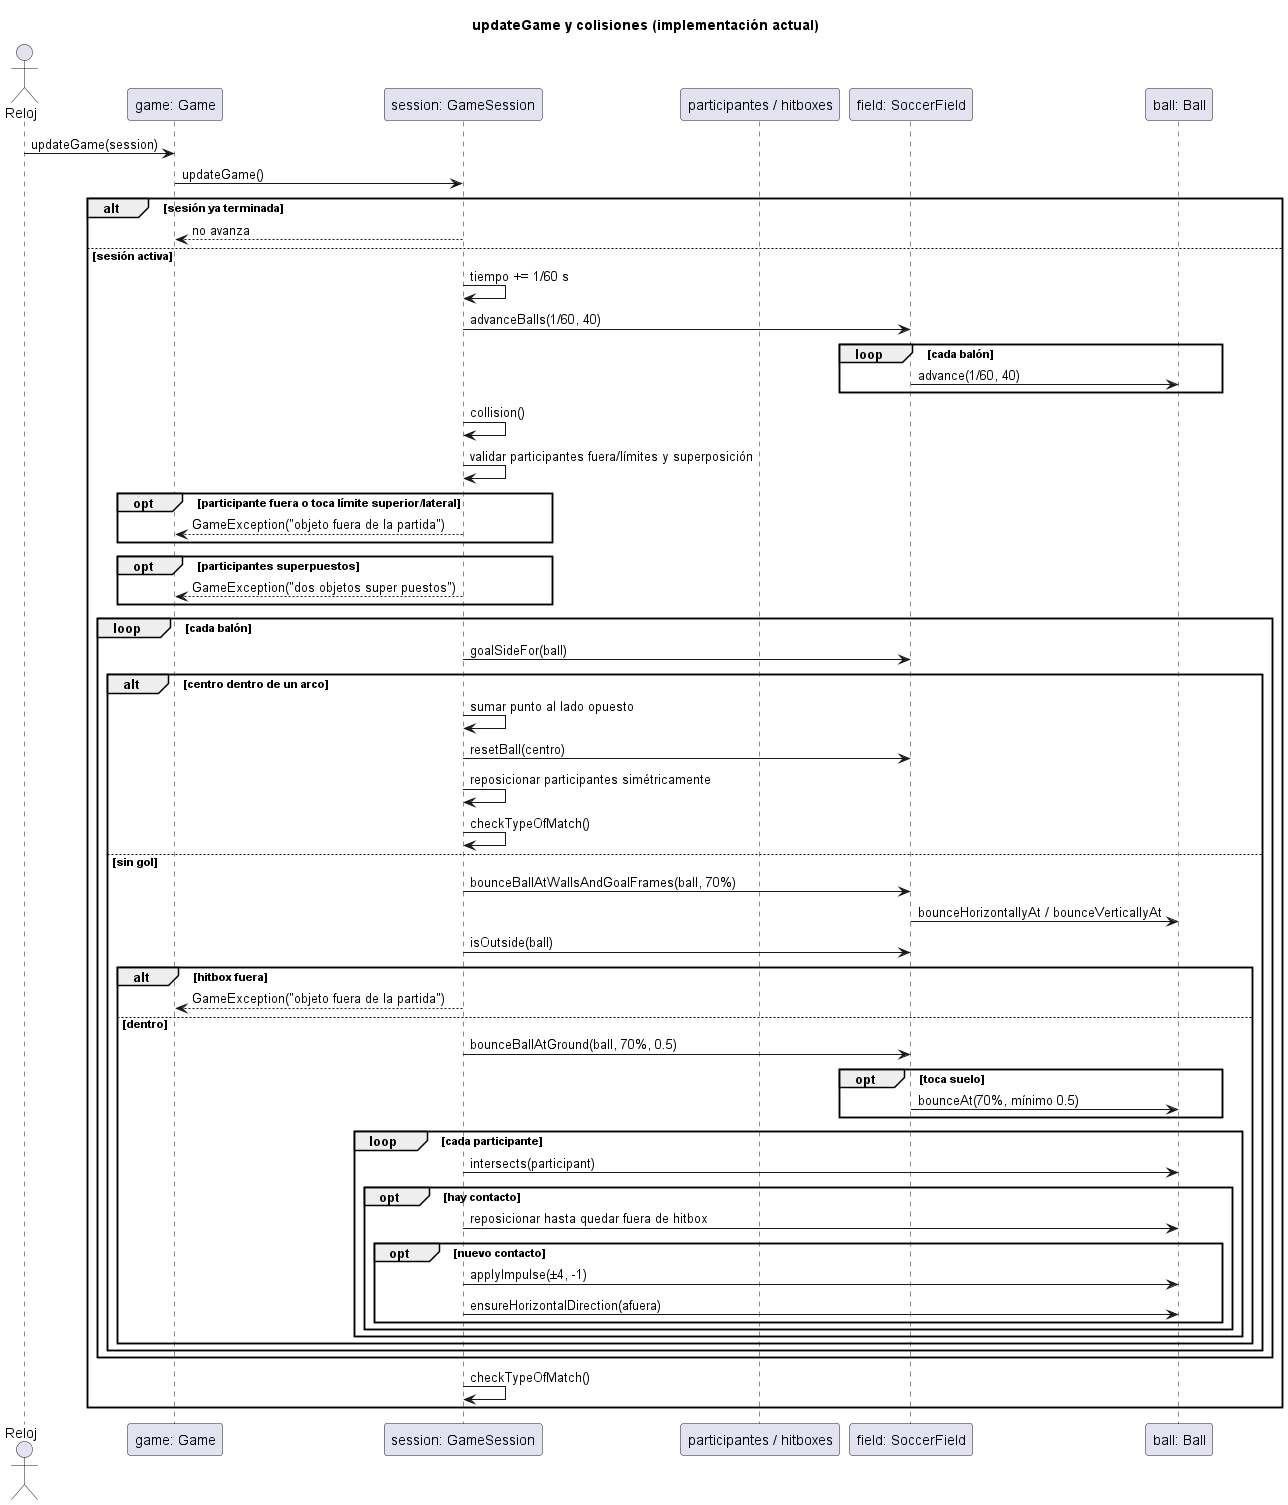

The diagram above was rendered by PlantUML. Its source (embedded in the PNG):
@startuml
title updateGame y colisiones (implementación actual)
actor Reloj
participant "game: Game" as G
participant "session: GameSession" as S
participant "participantes / hitboxes" as P
participant "field: SoccerField" as F
participant "ball: Ball" as B
Reloj -> G: updateGame(session)
G -> S: updateGame()
alt sesión ya terminada
  S --> G: no avanza
else sesión activa
  S -> S: tiempo += 1/60 s
  S -> F: advanceBalls(1/60, 40)
  loop cada balón
    F -> B: advance(1/60, 40)
  end
  S -> S: collision()
  S -> S: validar participantes fuera/límites y superposición
  opt participante fuera o toca límite superior/lateral
    S --> G: GameException("objeto fuera de la partida")
  end
  opt participantes superpuestos
    S --> G: GameException("dos objetos super puestos")
  end
  loop cada balón
    S -> F: goalSideFor(ball)
    alt centro dentro de un arco
      S -> S: sumar punto al lado opuesto
      S -> F: resetBall(centro)
      S -> S: reposicionar participantes simétricamente
      S -> S: checkTypeOfMatch()
    else sin gol
      S -> F: bounceBallAtWallsAndGoalFrames(ball, 70%)
      F -> B: bounceHorizontallyAt / bounceVerticallyAt
      S -> F: isOutside(ball)
      alt hitbox fuera
        S --> G: GameException("objeto fuera de la partida")
      else dentro
        S -> F: bounceBallAtGround(ball, 70%, 0.5)
        opt toca suelo
          F -> B: bounceAt(70%, mínimo 0.5)
        end
        loop cada participante
          S -> B: intersects(participant)
          opt hay contacto
            S -> B: reposicionar hasta quedar fuera de hitbox
            opt nuevo contacto
              S -> B: applyImpulse(±4, -1)
              S -> B: ensureHorizontalDirection(afuera)
            end
          end
        end
      end
    end
  end
  S -> S: checkTypeOfMatch()
end
@enduml